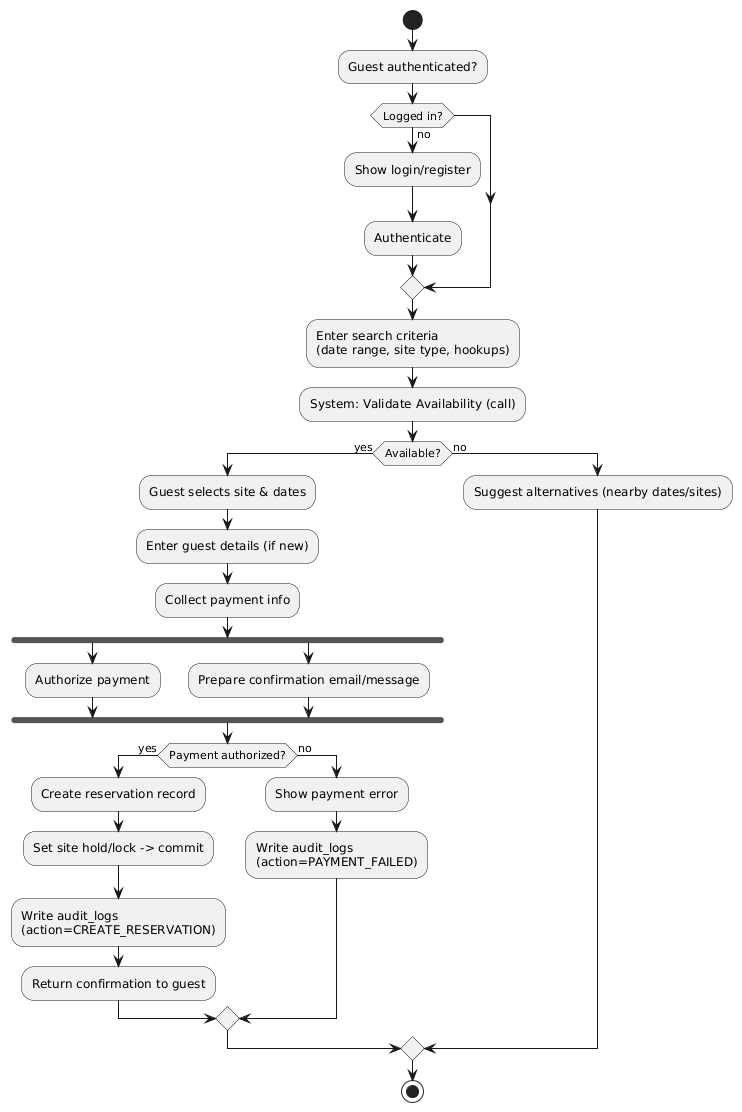

The diagram above was rendered by PlantUML. Its source (embedded in the PNG):
@startuml
skinparam activityStyle rectangle
start
:Guest authenticated?;
if (Logged in?) then (no)
:Show login/register;
:Authenticate;
endif
:Enter search criteria
(date range, site type, hookups);
:System: Validate Availability (call);
if (Available?) then (yes)
:Guest selects site & dates;
:Enter guest details (if new);
:Collect payment info;
fork
:Authorize payment;
fork again
:Prepare confirmation email/message;
end fork
if (Payment authorized?) then (yes)
:Create reservation record;
:Set site hold/lock -> commit;
:Write audit_logs
(action=CREATE_RESERVATION);
:Return confirmation to guest;
else (no)
:Show payment error;
:Write audit_logs
(action=PAYMENT_FAILED);
endif
else (no)
:Suggest alternatives (nearby dates/sites);
endif
stop
@enduml